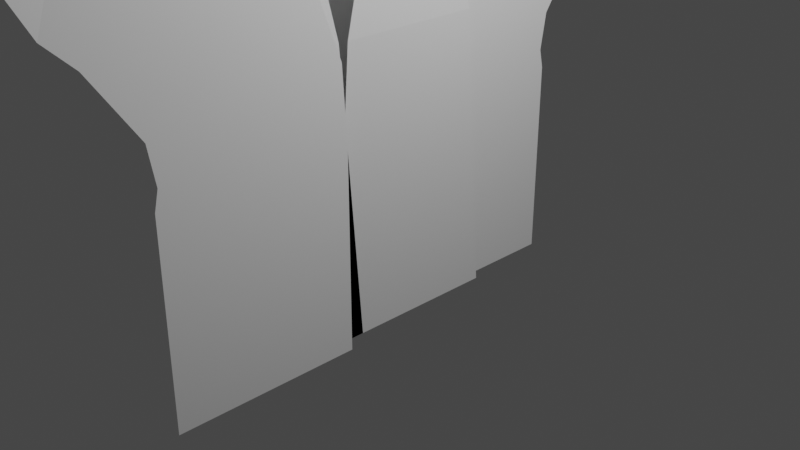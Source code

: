 # Source: Cenario_grama.blend  (saved by Blender 3.1.7; exported with 4.5.12 LTS)
import bpy
from mathutils import Matrix  # noqa: F401  (used for matrix-valued properties, if any)

bpy.ops.wm.read_factory_settings(use_empty=True)
scene = bpy.context.scene
scene.name = 'Scene'

# ---- collections
col_collection = bpy.data.collections.new('Collection'); scene.collection.children.link(col_collection)

# ---- materials (node trees are filled in below, after node groups)
mat_material = bpy.data.materials.new('Material')
mat_material.alpha_threshold = 0.0
mat_material.use_transparent_shadow = False
mat_material.line_color = (0.0, 0.0, 0.0, 1.0)

# ---- material node trees
mat_material.use_nodes = True; mat_material.node_tree.nodes.clear()
_N = mat_material.node_tree.nodes; _L = mat_material.node_tree.links
n0 = _N.new('ShaderNodeOutputMaterial'); n0.name = 'Material Output'; n0.location = (300, 300)
n1 = _N.new('ShaderNodeBsdfPrincipled'); n1.name = 'Principled BSDF'; n1.location = (10, 300)
n1.distribution = 'GGX'
n1.subsurface_method = 'BURLEY'
n1.inputs[2].default_value = 0.4
n1.inputs[3].default_value = 1.45
n1.inputs[27].default_value = (0.0, 0.0, 0.0, 1.0)
n1.inputs[28].default_value = 1.0
_L.new(n1.outputs[0], n0.inputs[0])
n0.is_active_output = True

# ---- world
world_world = bpy.data.worlds.new('World'); scene.world = world_world
world_world.use_nodes = True; world_world.node_tree.nodes.clear()
_N = world_world.node_tree.nodes; _L = world_world.node_tree.links
n0 = _N.new('ShaderNodeOutputWorld'); n0.name = 'World Output'; n0.location = (300, 300)
n1 = _N.new('ShaderNodeBackground'); n1.name = 'Background'; n1.location = (10, 300)
n1.inputs[0].default_value = (0.05088, 0.05088, 0.05088, 1.0)
_L.new(n1.outputs[0], n0.inputs[0])
n0.is_active_output = True
world_world.color = (0.05088, 0.05088, 0.05088)
world_world.use_sun_shadow = False
world_world.sun_shadow_jitter_overblur = 0.0

# ---- cameras
cam_camera = bpy.data.cameras.new('Camera')
cam_camera.clip_end = 100.0
cam_camera.ortho_scale = 7.314

# ---- lights
light_light = bpy.data.lights.new('Light', 'POINT')
light_light.transmission_factor = 0.0
light_light.energy = 1000.0
light_light.shadow_soft_size = 0.1
light_light.shadow_maximum_resolution = 0.006
light_light.use_absolute_resolution = True

# ---- meshes
me_cube = bpy.data.meshes.new('Cube')
me_cube.from_pydata([(0.1685, 0.7775, 2.056), (0.1685, 1.0, -1.0), (0.1685, -0.7775, 2.056), (0.1685, -1.0, -1.0), (0.0, 0.0, 4.725), (0.05637, 0.06096, -1.0), (0.05637, 0.06096, 1.147), (0.05637, 2.061, -1.0), (0.05637, 2.061, 1.147), (0.05637, 0.1067, 1.948), (0.05637, 2.015, 1.35), (0.0, -1.659, 5.594), (0.05637, 0.482, 2.951), (0.05637, 2.078, 1.747), (0.1685, -2.659, -1.0), (0.1685, -2.436, 2.056), (0.05637, 1.347, 4.03), (0.05637, 2.539, 2.424), (0.1685, -0.6587, -1.0), (0.1685, -0.8812, 2.056), (0.05637, 2.182, 4.589), (0.05637, 2.819, 2.693), (-0.03946, 3.546, 3.992), (-0.4727, -0.7697, 5.594), (-0.3042, -1.77, -1.0), (-0.3042, -1.547, 2.056), (-0.3042, 0.2303, -1.0), (-0.3042, 0.007778, 2.056), (0.3231, -0.9376, -1.0), (0.3231, -0.9376, 1.147), (0.3231, -2.938, -1.0), (0.3231, -2.938, 1.147), (0.3231, -0.9834, 1.948), (0.3231, -2.892, 1.35), (0.3231, -1.359, 2.951), (0.3231, -2.955, 1.747), (0.3231, -2.223, 4.03), (0.3231, -3.415, 2.424), (0.3231, -3.058, 4.589), (0.3231, -3.695, 2.693), (0.4189, -4.423, 3.992), (-0.677, -0.148, -1.024), (-0.677, -0.193, 8.214), (-0.677, 1.202, 8.214), (-0.677, 1.202, 7.109), (-0.677, -0.193, 7.109), (-0.677, 0.09537, 6.424), (-0.677, 1.157, -1.024), (-0.677, 0.9137, 6.424), (-0.677, -0.1103, 9.071), (-0.677, 1.119, 9.071), (-0.677, 0.2843, 9.45), (-0.677, 0.7248, 9.45), (-0.677, 2.123, 8.165), (-0.677, 2.123, 7.158), (-0.677, 2.486, 7.923), (-0.677, 2.486, 7.4), (-0.677, -1.085, 8.148), (-0.677, -1.085, 7.175), (-0.677, -1.52, 7.943), (-0.677, -1.52, 7.38), (-0.6515, -0.3301, 7.645), (-0.6515, 0.5358, 8.332), (-0.6515, 1.299, 7.652), (-0.6515, 0.5462, 7.033), (-0.6515, 1.525, 6.291), (-0.6515, 2.035, 6.895), (-0.6515, -0.9288, 8.278), (-0.6515, -0.1361, 9.218), (-0.6515, -0.9643, 8.824), (-0.6515, -0.6803, 9.161), (-0.6515, 1.258, 9.117), (-0.6515, 2.027, 8.468), (-0.6515, 1.677, 9.239), (-0.6515, 2.076, 8.902), (-0.6515, -0.9864, 6.961), (-0.6515, -0.2428, 6.334), (-0.6515, -1.11, 6.496), (-0.6515, -0.6796, 6.133), (-0.6515, 1.822, 6.238), (-0.6515, 2.113, 6.584), (-0.677, 0.852, 5.488), (-0.677, 0.1571, 5.488), (-0.677, -0.3378, 8.181), (-0.677, -0.3378, 7.142), (-0.677, 1.308, 7.134), (-0.677, 1.308, 8.19), (-0.677, 1.163, 8.333), (-0.677, -0.1537, 8.333), (-0.677, -0.04881, 7.031), (-0.677, 1.058, 7.031)], [], [(1, 0, 2, 3), (2, 0, 4), (7, 8, 6, 5), (6, 8, 10, 9), (12, 13, 17, 16), (9, 10, 13, 12), (16, 17, 21, 20), (15, 19, 11), (18, 19, 15, 14), (20, 21, 22), (25, 27, 23), (26, 27, 25, 24), (30, 31, 29, 28), (29, 31, 33, 32), (34, 35, 37, 36), (32, 33, 35, 34), (36, 37, 39, 38), (38, 39, 40), (88, 87, 50, 49), (81, 48, 46, 82), (89, 90, 44, 45), (45, 44, 43, 42), (49, 50, 52, 51), (86, 85, 54, 53), (53, 54, 56, 55), (84, 83, 57, 58), (58, 57, 59, 60), (61, 62, 68, 67), (65, 66, 63, 64), (67, 68, 70, 69), (62, 63, 72, 71), (71, 72, 74, 73), (64, 61, 75, 76), (76, 75, 77, 78), (66, 65, 79, 80), (47, 81, 82, 41), (45, 42, 83, 84), (43, 44, 85, 86), (42, 43, 87, 88), (46, 48, 90, 89)])
_uv = me_cube.uv_layers.new(name='UVMap')
_uv.uv.foreach_set('vector', [0.375, 0.5, 0.625, 0.5, 0.625, 0.75, 0.375, 0.75, 0.625, 0.75, 0.625, 0.5, 0.625, 0.75, 0.375, 0.5, 0.625, 0.5, 0.625, 0.75, 0.375, 0.75, 0.625, 0.75, 0.625, 0.5, 0.625, 0.5, 0.625, 0.75, 0.625, 0.75, 0.625, 0.5, 0.625, 0.5, 0.625, 0.75, 0.625, 0.75, 0.625, 0.5, 0.625, 0.5, 0.625, 0.75, 0.625, 0.75, 0.625, 0.5, 0.625, 0.5, 0.625, 0.75, 0.625, 0.9974, 0.625, 0.7657, 0.625, 1.017, 0.375, 0.7073, 0.625, 0.7657, 0.625, 0.9974, 0.375, 0.9847, 0.625, 0.75, 0.625, 0.5, 0.625, 0.75, 0.625, 0.9974, 0.625, 0.7657, 0.625, 1.017, 0.375, 0.7073, 0.625, 0.7657, 0.625, 0.9974, 0.375, 0.9847, 0.375, 0.5, 0.625, 0.5, 0.625, 0.75, 0.375, 0.75, 0.625, 0.75, 0.625, 0.5, 0.625, 0.5, 0.625, 0.75, 0.625, 0.75, 0.625, 0.5, 0.625, 0.5, 0.625, 0.75, 0.625, 0.75, 0.625, 0.5, 0.625, 0.5, 0.625, 0.75, 0.625, 0.75, 0.625, 0.5, 0.625, 0.5, 0.625, 0.75, 0.625, 0.75, 0.625, 0.5, 0.625, 0.75, 0.625, 0.75, 0.625, 0.5, 0.625, 0.5, 0.625, 0.75, 0.5, 0.5, 0.625, 0.5, 0.625, 0.75, 0.5, 0.75, 0.625, 0.75, 0.625, 0.5, 0.625, 0.5, 0.625, 0.75, 0.625, 0.75, 0.625, 0.5, 0.625, 0.5, 0.625, 0.75, 0.625, 0.75, 0.625, 0.5, 0.625, 0.5, 0.625, 0.75, 0.625, 0.5, 0.625, 0.5, 0.625, 0.5, 0.625, 0.5, 0.625, 0.5, 0.625, 0.5, 0.625, 0.5, 0.625, 0.5, 0.625, 0.75, 0.625, 0.75, 0.625, 0.75, 0.625, 0.75, 0.625, 0.75, 0.625, 0.75, 0.625, 0.75, 0.625, 0.75, 0.625, 0.75, 0.625, 0.5, 0.625, 0.5, 0.625, 0.75, 0.625, 0.75, 0.625, 0.5, 0.625, 0.5, 0.625, 0.75, 0.625, 0.75, 0.625, 0.5, 0.625, 0.5, 0.625, 0.75, 0.625, 0.5, 0.625, 0.5, 0.625, 0.5, 0.625, 0.5, 0.625, 0.5, 0.625, 0.5, 0.625, 0.5, 0.625, 0.5, 0.625, 0.75, 0.625, 0.75, 0.625, 0.75, 0.625, 0.75, 0.625, 0.75, 0.625, 0.75, 0.625, 0.75, 0.625, 0.75, 0.625, 0.5, 0.625, 0.75, 0.625, 0.75, 0.625, 0.5, 0.375, 0.5, 0.5, 0.5, 0.5, 0.75, 0.375, 0.75, 0.625, 0.75, 0.625, 0.75, 0.625, 0.75, 0.625, 0.75, 0.625, 0.5, 0.625, 0.5, 0.625, 0.5, 0.625, 0.5, 0.625, 0.75, 0.625, 0.5, 0.625, 0.5, 0.625, 0.75, 0.625, 0.75, 0.625, 0.5, 0.625, 0.5, 0.625, 0.75])
_ca = me_cube.color_attributes.new('Col', 'BYTE_COLOR', 'CORNER')
_ca.data.foreach_set('color', [0.0137, 0.2542, 0.01298, 1.0, 0.0137, 0.2542, 0.01298, 1.0, 0.0137, 0.2542, 0.01298, 1.0, 0.0137, 0.2542, 0.01298, 1.0, 0.0137, 0.2542, 0.01298, 1.0, 0.0137, 0.2542, 0.01298, 1.0, 0.01444, 0.2542, 0.0137, 1.0, 0.0137, 0.2542, 0.01298, 1.0, 0.0137, 0.2542, 0.01298, 1.0, 0.0137, 0.2542, 0.01298, 1.0, 0.0137, 0.2542, 0.01298, 1.0, 0.0137, 0.2542, 0.01298, 1.0, 0.0137, 0.2542, 0.01298, 1.0, 0.0137, 0.2542, 0.01298, 1.0, 0.0137, 0.2542, 0.01298, 1.0, 0.01444, 0.2542, 0.0137, 1.0, 0.0137, 0.2542, 0.01298, 1.0, 0.0137, 0.2542, 0.01298, 1.0, 0.0137, 0.2542, 0.01298, 1.0, 0.0137, 0.2542, 0.01298, 1.0, 0.0137, 0.2542, 0.01298, 1.0, 0.0137, 0.2542, 0.01298, 1.0, 0.01444, 0.2542, 0.0137, 1.0, 0.0137, 0.2542, 0.01298, 1.0, 0.0137, 0.2542, 0.01298, 1.0, 0.0137, 0.2542, 0.01298, 1.0, 0.0137, 0.2542, 0.01298, 1.0, 0.0137, 0.2542, 0.01298, 1.0, 0.0137, 0.2542, 0.01298, 1.0, 0.01521, 0.2542, 0.01444, 1.0, 0.0137, 0.2542, 0.01298, 1.0, 0.0137, 0.2542, 0.01298, 1.0, 0.0137, 0.2542, 0.01298, 1.0, 0.01938, 0.2623, 0.0185, 1.0, 0.0137, 0.2542, 0.01298, 1.0, 0.0137, 0.2542, 0.01298, 1.0, 0.0137, 0.2542, 0.01298, 1.0, 0.0137, 0.2542, 0.01298, 1.0, 0.0137, 0.2542, 0.01298, 1.0, 0.01521, 0.2542, 0.01444, 1.0, 0.0137, 0.2542, 0.01298, 1.0, 0.0137, 0.2542, 0.01298, 1.0, 0.0137, 0.2542, 0.01298, 1.0, 0.01938, 0.2623, 0.0185, 1.0, 0.0137, 0.2542, 0.01298, 1.0, 0.0137, 0.2542, 0.01298, 1.0, 0.0137, 0.2542, 0.01298, 1.0, 0.0137, 0.2542, 0.01298, 1.0, 0.0137, 0.2542, 0.01298, 1.0, 0.0137, 0.2542, 0.01298, 1.0, 0.0137, 0.2542, 0.01298, 1.0, 0.0137, 0.2542, 0.01298, 1.0, 0.01444, 0.2542, 0.0137, 1.0, 0.0137, 0.2542, 0.01298, 1.0, 0.0137, 0.2542, 0.01298, 1.0, 0.0137, 0.2542, 0.01298, 1.0, 0.0137, 0.2542, 0.01298, 1.0, 0.0137, 0.2542, 0.01298, 1.0, 0.0137, 0.2542, 0.01298, 1.0, 0.01444, 0.2542, 0.0137, 1.0, 0.0137, 0.2542, 0.01298, 1.0, 0.0137, 0.2542, 0.01298, 1.0, 0.0137, 0.2542, 0.01298, 1.0, 0.0137, 0.2542, 0.01298, 1.0, 0.0137, 0.2542, 0.01298, 1.0, 0.0137, 0.2542, 0.01298, 1.0, 0.0137, 0.2542, 0.01298, 1.0, 0.6376, 0.01229, 0.009721, 1.0, 0.6376, 0.002732, 0.009721, 1.0, 0.6445, 0.0185, 0.02624, 1.0, 0.6376, 0.0006071, 0.009721, 1.0, 0.0137, 0.2542, 0.01298, 1.0, 0.6376, 0.0003035, 0.009721, 1.0, 0.6376, 0.0006071, 0.009721, 1.0, 0.0137, 0.2542, 0.01298, 1.0, 0.6376, 0.002732, 0.009721, 1.0, 0.6376, 0.001214, 0.009721, 1.0, 0.6172, 0.5776, 0.0137, 1.0, 0.624, 0.491, 0.01938, 1.0, 0.624, 0.491, 0.01938, 1.0, 0.6172, 0.5776, 0.0137, 1.0, 0.624, 0.3278, 0.01161, 1.0, 0.624, 0.2346, 0.01161, 1.0, 0.6376, 0.0006071, 0.009721, 1.0, 0.6445, 0.0185, 0.02624, 1.0, 0.6376, 0.0006071, 0.009721, 1.0, 0.6376, 0.0, 0.009721, 1.0, 0.6376, 0.01096, 0.009721, 1.0, 0.6376, 0.04231, 0.01033, 1.0, 0.6376, 0.0006071, 0.009721, 1.0, 0.6376, 0.0003035, 0.009721, 1.0, 0.6376, 0.0003035, 0.009721, 1.0, 0.6376, 0.0006071, 0.009721, 1.0, 0.6376, 0.0, 0.009721, 1.0, 0.6376, 0.0, 0.009721, 1.0, 0.6376, 0.003347, 0.009721, 1.0, 0.6376, 0.0003035, 0.009721, 1.0, 0.6376, 0.0003035, 0.009721, 1.0, 0.6376, 0.0, 0.009721, 1.0, 0.6376, 0.0, 0.009721, 1.0, 0.6376, 0.0003035, 0.009721, 1.0, 0.6376, 0.002428, 0.01096, 1.0, 0.6445, 0.01938, 0.02624, 1.0, 0.6376, 0.0, 0.009721, 1.0, 0.6376, 0.0, 0.009721, 1.0, 0.6376, 0.002428, 0.01033, 1.0, 0.6376, 0.0, 0.009721, 1.0, 0.6376, 0.003677, 0.01096, 1.0, 0.6445, 0.009134, 0.016, 1.0, 0.6376, 0.0, 0.009721, 1.0, 0.6376, 0.0003035, 0.009721, 1.0, 0.6376, 0.0, 0.009721, 1.0, 0.6376, 0.002428, 0.01033, 1.0, 0.6376, 0.001214, 0.009721, 1.0, 0.6445, 0.0137, 0.02029, 1.0, 0.6376, 0.0, 0.009721, 1.0, 0.6376, 0.0, 0.009721, 1.0, 0.6376, 0.004025, 0.01161, 1.0, 0.6376, 0.0009106, 0.009721, 1.0, 0.6376, 0.0009106, 0.009721, 1.0, 0.6376, 0.004025, 0.01161, 1.0, 0.6654, 0.04971, 0.05448, 1.0, 0.6376, 0.0003035, 0.009721, 1.0, 0.6376, 0.0003035, 0.009721, 1.0, 0.6376, 0.0, 0.009721, 1.0, 0.6376, 0.002732, 0.01096, 1.0, 0.6376, 0.001214, 0.009721, 1.0, 0.6376, 0.001214, 0.009721, 1.0, 0.6376, 0.002732, 0.01096, 1.0, 0.6376, 0.003035, 0.01161, 1.0, 0.6376, 0.0006071, 0.009721, 1.0, 0.6445, 0.009134, 0.016, 1.0, 0.6376, 0.003677, 0.01096, 1.0, 0.6376, 0.0, 0.009721, 1.0, 0.6376, 0.0, 0.009721, 1.0, 0.04092, 0.2789, 0.03955, 1.0, 0.0137, 0.2542, 0.01298, 1.0, 0.0137, 0.2542, 0.01298, 1.0, 0.0137, 0.2542, 0.01298, 1.0, 0.624, 0.491, 0.01938, 1.0, 0.624, 0.2346, 0.01161, 1.0, 0.6376, 0.0003035, 0.009721, 1.0, 0.6376, 0.003347, 0.009721, 1.0, 0.624, 0.3278, 0.01161, 1.0, 0.6172, 0.5776, 0.0137, 1.0, 0.6376, 0.04231, 0.01033, 1.0, 0.6376, 0.01096, 0.009721, 1.0, 0.624, 0.2346, 0.01161, 1.0, 0.624, 0.3278, 0.01161, 1.0, 0.6376, 0.002732, 0.009721, 1.0, 0.6376, 0.01229, 0.009721, 1.0, 0.6376, 0.0006071, 0.009721, 1.0, 0.6376, 0.0003035, 0.009721, 1.0, 0.6376, 0.001214, 0.009721, 1.0, 0.6376, 0.002732, 0.009721, 1.0])
me_cube.materials.append(mat_material)
me_cube.use_remesh_preserve_volume = False
me_cube.use_remesh_preserve_attributes = False
me_cube.use_mirror_vertex_groups = False
me_cube.use_paint_bone_selection = False
me_cube.use_paint_mask_vertex = True
me_cube.update()

# ---- objects
ob_cenario_grama = bpy.data.objects.new('Cenario_Grama', me_cube)
ob_light = bpy.data.objects.new('Light', light_light)
ob_camera = bpy.data.objects.new('Camera', cam_camera)

# ---- transforms, parenting, visibility, modifiers, constraints
ob_cenario_grama.location = (0.0, 0.0, 0.0)
ob_cenario_grama.lock_rotations_4d = False
ob_cenario_grama.empty_display_type = 'ARROWS'
ob_cenario_grama.lineart.crease_threshold = 0.0
ob_light.location = (4.076, 1.005, 5.904)
ob_light.rotation_euler = (0.6503, 0.05522, 1.866)
ob_light.lock_rotations_4d = False
ob_light.empty_display_type = 'ARROWS'
ob_light.color = (0.0, 0.0, 0.0, 0.0)
ob_light.lineart.crease_threshold = 0.0
ob_camera.location = (7.359, -6.926, 4.958)
ob_camera.rotation_euler = (1.109, 0.0, 0.8149)
ob_camera.lock_rotations_4d = False
ob_camera.empty_display_type = 'ARROWS'
ob_camera.color = (0.0, 0.0, 0.0, 0.0)
ob_camera.display_type = 'WIRE'
ob_camera.lineart.crease_threshold = 0.0

# ---- collection membership
col_collection.objects.link(ob_cenario_grama)
col_collection.objects.link(ob_light)
col_collection.objects.link(ob_camera)

# ---- scene / render settings (as saved in the file)
scene.camera = ob_camera
scene.frame_start = 1; scene.frame_end = 250; scene.frame_set(1)
scene.render.engine = 'BLENDER_EEVEE_NEXT'
scene.cycles.use_denoising = False
scene.cycles.samples = 128
scene.cycles.sampling_pattern = 'TABULATED_SOBOL'
scene.cycles.use_adaptive_sampling = False
scene.cycles.use_light_tree = False
scene.view_settings.view_transform = 'Filmic'
bpy.context.view_layer.update()
